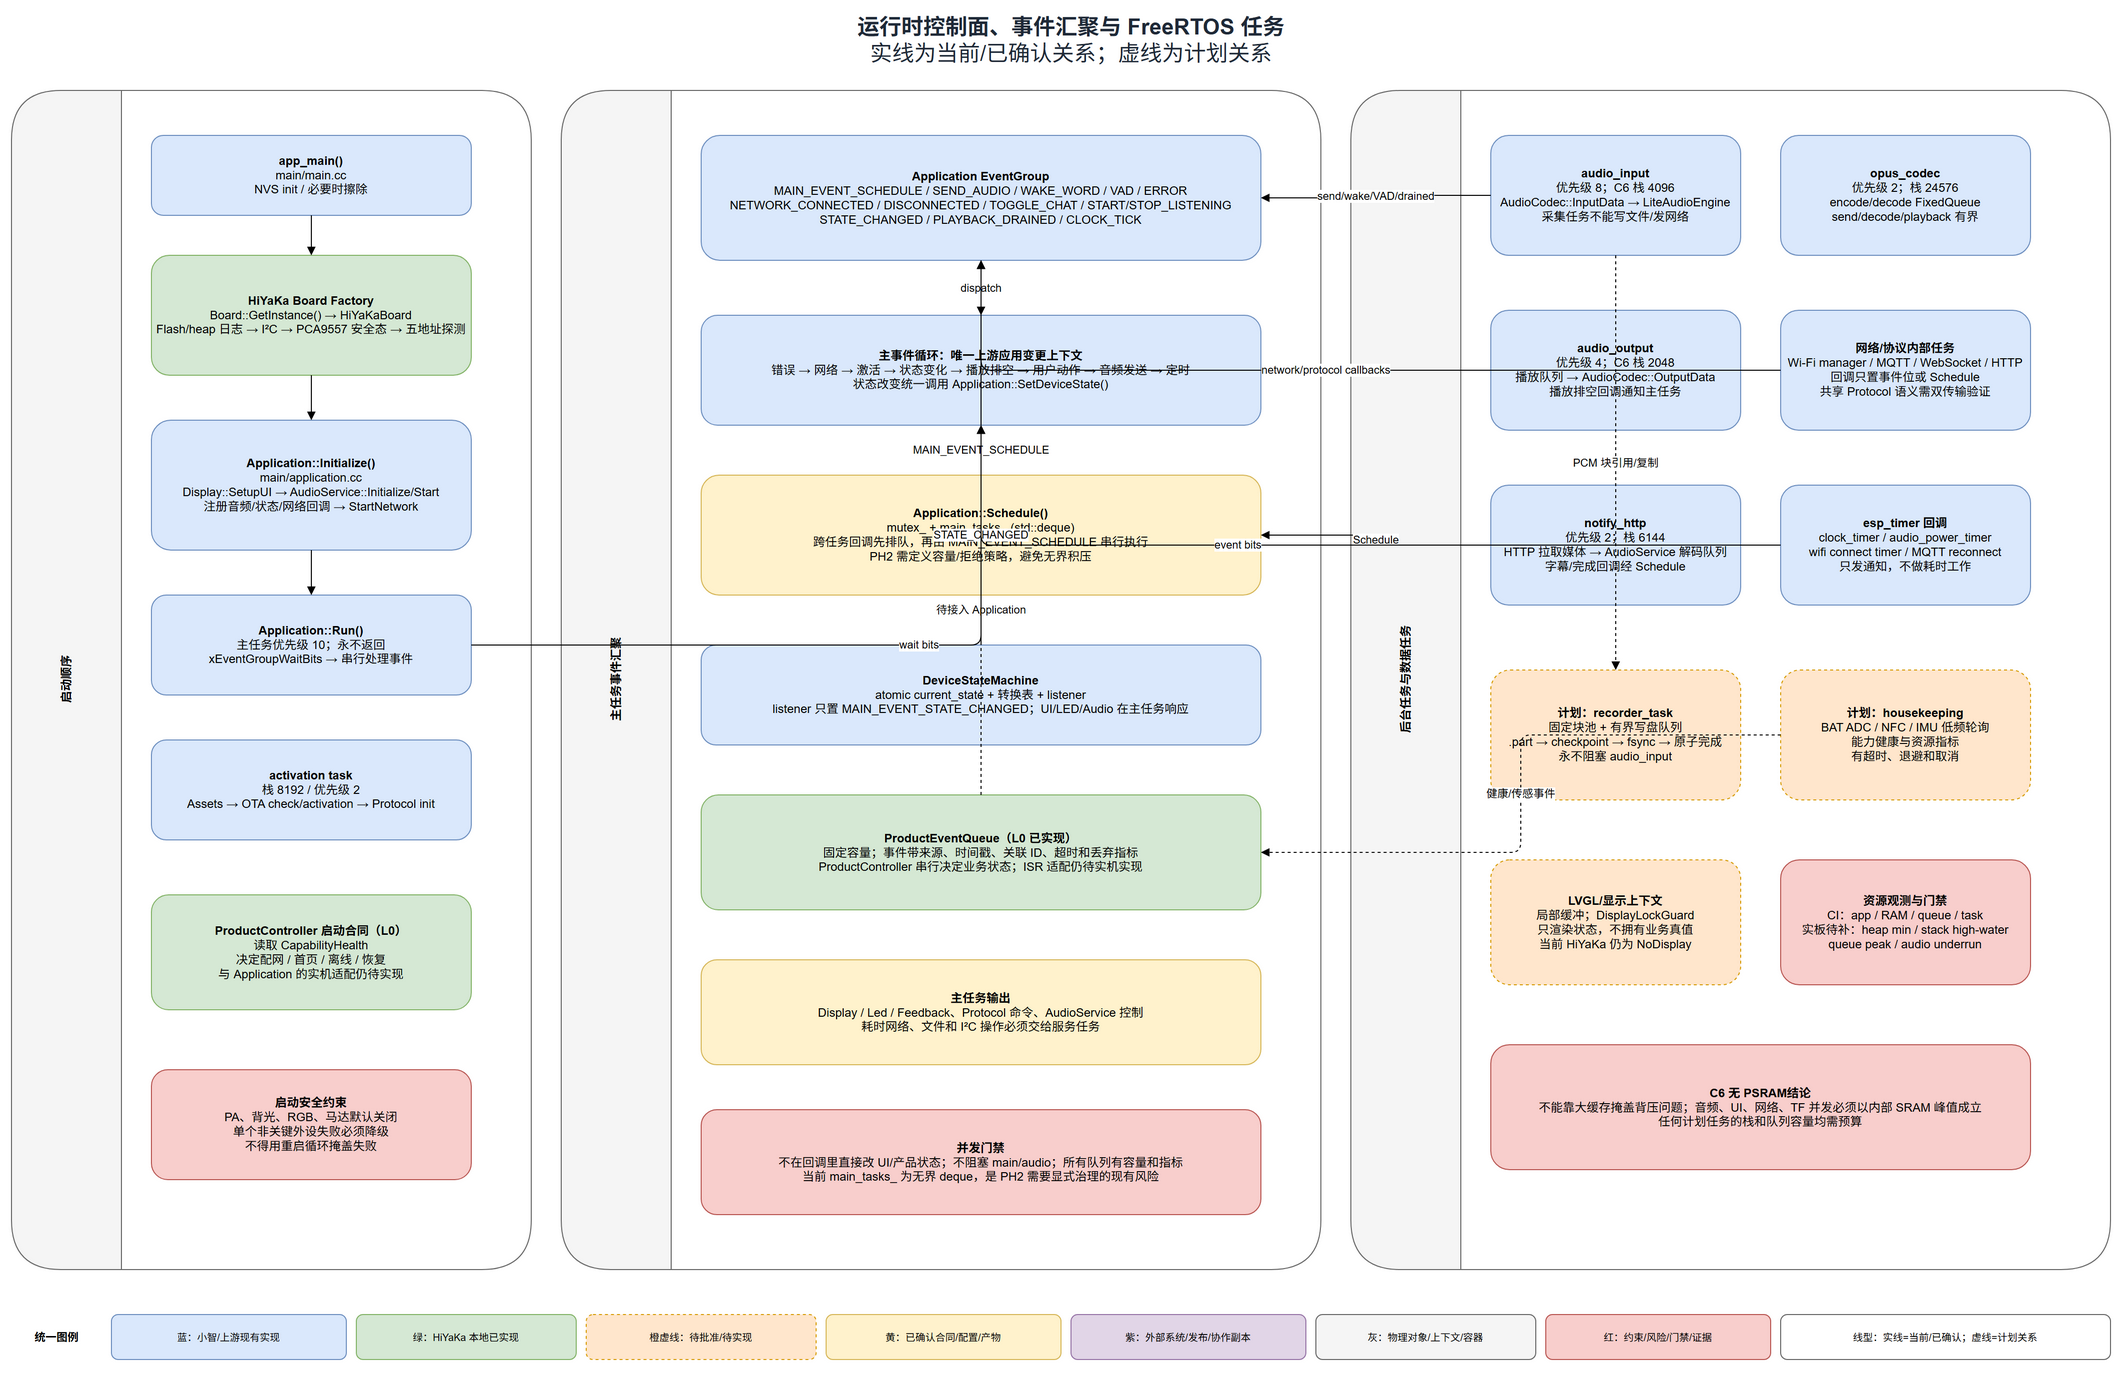

The diagram above was exported from draw.io. Its source (the exported page's mxGraphModel, read from the mxfile embedded in the PNG):
<mxGraphModel adaptiveColors="auto" dx="2200" dy="1400" grid="1" gridSize="10" guides="1" tooltips="1" connect="1" arrows="1" fold="1" page="1" pageScale="1" pageWidth="2200" pageHeight="1400" math="0" shadow="0">
  <root>
    <mxCell id="0" />
    <mxCell id="1" parent="0" />
    <mxCell id="rt-title" value="&lt;b&gt;运行时控制面、事件汇聚与 FreeRTOS 任务&lt;/b&gt;&lt;br&gt;实线为当前/已确认关系；虚线为计划关系" style="text;html=1;align=center;verticalAlign=middle;fontSize=22;fontColor=#1F2937;" vertex="1" parent="1">
      <mxGeometry x="470" y="20" width="1260" height="60" as="geometry" />
    </mxCell>
    <mxCell id="rt-legend-title" value="&lt;b&gt;统一图例&lt;/b&gt;" style="text;html=1;align=center;verticalAlign=middle;fontSize=11;" vertex="1" parent="1">
      <mxGeometry x="40" y="1325" width="90" height="45" as="geometry" />
    </mxCell>
    <mxCell id="rt-legend-blue" value="蓝：小智/上游现有实现" style="rounded=1;whiteSpace=wrap;html=1;fillColor=#DAE8FC;strokeColor=#6C8EBF;fontSize=10;" vertex="1" parent="1">
      <mxGeometry x="140" y="1325" width="235" height="45" as="geometry" />
    </mxCell>
    <mxCell id="rt-legend-green" value="绿：HiYaKa 本地已实现" style="rounded=1;whiteSpace=wrap;html=1;fillColor=#D5E8D4;strokeColor=#82B366;fontSize=10;" vertex="1" parent="1">
      <mxGeometry x="385" y="1325" width="220" height="45" as="geometry" />
    </mxCell>
    <mxCell id="rt-legend-orange" value="橙虚线：待批准/待实现" style="rounded=1;whiteSpace=wrap;html=1;fillColor=#FFE6CC;strokeColor=#D79B00;fontSize=10;dashed=1;" vertex="1" parent="1">
      <mxGeometry x="615" y="1325" width="230" height="45" as="geometry" />
    </mxCell>
    <mxCell id="rt-legend-yellow" value="黄：已确认合同/配置/产物" style="rounded=1;whiteSpace=wrap;html=1;fillColor=#FFF2CC;strokeColor=#D6B656;fontSize=10;" vertex="1" parent="1">
      <mxGeometry x="855" y="1325" width="235" height="45" as="geometry" />
    </mxCell>
    <mxCell id="rt-legend-purple" value="紫：外部系统/发布/协作副本" style="rounded=1;whiteSpace=wrap;html=1;fillColor=#E1D5E7;strokeColor=#9673A6;fontSize=10;" vertex="1" parent="1">
      <mxGeometry x="1100" y="1325" width="235" height="45" as="geometry" />
    </mxCell>
    <mxCell id="rt-legend-gray" value="灰：物理对象/上下文/容器" style="rounded=1;whiteSpace=wrap;html=1;fillColor=#F5F5F5;strokeColor=#666666;fontSize=10;" vertex="1" parent="1">
      <mxGeometry x="1345" y="1325" width="220" height="45" as="geometry" />
    </mxCell>
    <mxCell id="rt-legend-red" value="红：约束/风险/门禁/证据" style="rounded=1;whiteSpace=wrap;html=1;fillColor=#F8CECC;strokeColor=#B85450;fontSize=10;" vertex="1" parent="1">
      <mxGeometry x="1575" y="1325" width="225" height="45" as="geometry" />
    </mxCell>
    <mxCell id="rt-legend-line" value="线型：实线=当前/已确认；虚线=计划关系" style="rounded=1;whiteSpace=wrap;html=1;fillColor=#FFFFFF;strokeColor=#666666;fontSize=10;" vertex="1" parent="1">
      <mxGeometry x="1810" y="1325" width="330" height="45" as="geometry" />
    </mxCell>
    <mxCell id="boot-lane" value="启动顺序" style="swimlane;horizontal=0;startSize=110;rounded=1;html=1;fillColor=#F5F5F5;strokeColor=#666666;fontStyle=1;" vertex="1" parent="1">
      <mxGeometry x="40" y="100" width="520" height="1180" as="geometry" />
    </mxCell>
    <mxCell id="boot-main" value="&lt;b&gt;app_main()&lt;/b&gt;&lt;br&gt;main/main.cc&lt;br&gt;NVS init / 必要时擦除" style="rounded=1;whiteSpace=wrap;html=1;fillColor=#DAE8FC;strokeColor=#6C8EBF;" vertex="1" parent="boot-lane">
      <mxGeometry x="140" y="45" width="320" height="80" as="geometry" />
    </mxCell>
    <mxCell id="boot-board" value="&lt;b&gt;HiYaKa Board Factory&lt;/b&gt;&lt;br&gt;Board::GetInstance() → HiYaKaBoard&lt;br&gt;Flash/heap 日志 → I²C → PCA9557 安全态 → 五地址探测" style="rounded=1;whiteSpace=wrap;html=1;fillColor=#D5E8D4;strokeColor=#82B366;" vertex="1" parent="boot-lane">
      <mxGeometry x="140" y="165" width="320" height="120" as="geometry" />
    </mxCell>
    <mxCell id="boot-init" value="&lt;b&gt;Application::Initialize()&lt;/b&gt;&lt;br&gt;main/application.cc&lt;br&gt;Display::SetupUI → AudioService::Initialize/Start&lt;br&gt;注册音频/状态/网络回调 → StartNetwork" style="rounded=1;whiteSpace=wrap;html=1;fillColor=#DAE8FC;strokeColor=#6C8EBF;" vertex="1" parent="boot-lane">
      <mxGeometry x="140" y="330" width="320" height="130" as="geometry" />
    </mxCell>
    <mxCell id="boot-run" value="&lt;b&gt;Application::Run()&lt;/b&gt;&lt;br&gt;主任务优先级 10；永不返回&lt;br&gt;xEventGroupWaitBits → 串行处理事件" style="rounded=1;whiteSpace=wrap;html=1;fillColor=#DAE8FC;strokeColor=#6C8EBF;" vertex="1" parent="boot-lane">
      <mxGeometry x="140" y="505" width="320" height="100" as="geometry" />
    </mxCell>
    <mxCell id="boot-activation" value="&lt;b&gt;activation task&lt;/b&gt;&lt;br&gt;栈 8192 / 优先级 2&lt;br&gt;Assets → OTA check/activation → Protocol init" style="rounded=1;whiteSpace=wrap;html=1;fillColor=#DAE8FC;strokeColor=#6C8EBF;" vertex="1" parent="boot-lane">
      <mxGeometry x="140" y="650" width="320" height="100" as="geometry" />
    </mxCell>
    <mxCell id="boot-product" value="&lt;b&gt;ProductController 启动合同（L0）&lt;/b&gt;&lt;br&gt;读取 CapabilityHealth&lt;br&gt;决定配网 / 首页 / 离线 / 恢复&lt;br&gt;与 Application 的实机适配仍待实现" style="rounded=1;whiteSpace=wrap;html=1;fillColor=#D5E8D4;strokeColor=#82B366;" vertex="1" parent="boot-lane">
      <mxGeometry x="140" y="805" width="320" height="115" as="geometry" />
    </mxCell>
    <mxCell id="boot-rule" value="&lt;b&gt;启动安全约束&lt;/b&gt;&lt;br&gt;PA、背光、RGB、马达默认关闭&lt;br&gt;单个非关键外设失败必须降级&lt;br&gt;不得用重启循环掩盖失败" style="rounded=1;whiteSpace=wrap;html=1;fillColor=#F8CECC;strokeColor=#B85450;" vertex="1" parent="boot-lane">
      <mxGeometry x="140" y="980" width="320" height="110" as="geometry" />
    </mxCell>
    <mxCell id="event-lane" value="主任务事件汇聚" style="swimlane;horizontal=0;startSize=110;rounded=1;html=1;fillColor=#F5F5F5;strokeColor=#666666;fontStyle=1;" vertex="1" parent="1">
      <mxGeometry x="590" y="100" width="760" height="1180" as="geometry" />
    </mxCell>
    <mxCell id="event-group" value="&lt;b&gt;Application EventGroup&lt;/b&gt;&lt;br&gt;MAIN_EVENT_SCHEDULE / SEND_AUDIO / WAKE_WORD / VAD / ERROR&lt;br&gt;NETWORK_CONNECTED / DISCONNECTED / TOGGLE_CHAT / START/STOP_LISTENING&lt;br&gt;STATE_CHANGED / PLAYBACK_DRAINED / CLOCK_TICK" style="rounded=1;whiteSpace=wrap;html=1;fillColor=#DAE8FC;strokeColor=#6C8EBF;fontSize=12;" vertex="1" parent="event-lane">
      <mxGeometry x="140" y="45" width="560" height="125" as="geometry" />
    </mxCell>
    <mxCell id="event-loop" value="&lt;b&gt;主事件循环：唯一上游应用变更上下文&lt;/b&gt;&lt;br&gt;错误 → 网络 → 激活 → 状态变化 → 播放排空 → 用户动作 → 音频发送 → 定时&lt;br&gt;状态改变统一调用 Application::SetDeviceState()" style="rounded=1;whiteSpace=wrap;html=1;fillColor=#DAE8FC;strokeColor=#6C8EBF;" vertex="1" parent="event-lane">
      <mxGeometry x="140" y="225" width="560" height="110" as="geometry" />
    </mxCell>
    <mxCell id="schedule" value="&lt;b&gt;Application::Schedule()&lt;/b&gt;&lt;br&gt;mutex_ + main_tasks_ (std::deque)&lt;br&gt;跨任务回调先排队，再由 MAIN_EVENT_SCHEDULE 串行执行&lt;br&gt;PH2 需定义容量/拒绝策略，避免无界积压" style="rounded=1;whiteSpace=wrap;html=1;fillColor=#FFF2CC;strokeColor=#D6B656;" vertex="1" parent="event-lane">
      <mxGeometry x="140" y="385" width="560" height="120" as="geometry" />
    </mxCell>
    <mxCell id="state-change" value="&lt;b&gt;DeviceStateMachine&lt;/b&gt;&lt;br&gt;atomic current_state + 转换表 + listener&lt;br&gt;listener 只置 MAIN_EVENT_STATE_CHANGED；UI/LED/Audio 在主任务响应" style="rounded=1;whiteSpace=wrap;html=1;fillColor=#DAE8FC;strokeColor=#6C8EBF;" vertex="1" parent="event-lane">
      <mxGeometry x="140" y="555" width="560" height="100" as="geometry" />
    </mxCell>
    <mxCell id="product-queue" value="&lt;b&gt;ProductEventQueue（L0 已实现）&lt;/b&gt;&lt;br&gt;固定容量；事件带来源、时间戳、关联 ID、超时和丢弃指标&lt;br&gt;ProductController 串行决定业务状态；ISR 适配仍待实机实现" style="rounded=1;whiteSpace=wrap;html=1;fillColor=#D5E8D4;strokeColor=#82B366;" vertex="1" parent="event-lane">
      <mxGeometry x="140" y="705" width="560" height="115" as="geometry" />
    </mxCell>
    <mxCell id="event-output" value="&lt;b&gt;主任务输出&lt;/b&gt;&lt;br&gt;Display / Led / Feedback、Protocol 命令、AudioService 控制&lt;br&gt;耗时网络、文件和 I²C 操作必须交给服务任务" style="rounded=1;whiteSpace=wrap;html=1;fillColor=#FFF2CC;strokeColor=#D6B656;" vertex="1" parent="event-lane">
      <mxGeometry x="140" y="870" width="560" height="105" as="geometry" />
    </mxCell>
    <mxCell id="event-gate" value="&lt;b&gt;并发门禁&lt;/b&gt;&lt;br&gt;不在回调里直接改 UI/产品状态；不阻塞 main/audio；所有队列有容量和指标&lt;br&gt;当前 main_tasks_ 为无界 deque，是 PH2 需要显式治理的现有风险" style="rounded=1;whiteSpace=wrap;html=1;fillColor=#F8CECC;strokeColor=#B85450;" vertex="1" parent="event-lane">
      <mxGeometry x="140" y="1020" width="560" height="105" as="geometry" />
    </mxCell>
    <mxCell id="task-lane" value="后台任务与数据任务" style="swimlane;horizontal=0;startSize=110;rounded=1;html=1;fillColor=#F5F5F5;strokeColor=#666666;fontStyle=1;" vertex="1" parent="1">
      <mxGeometry x="1380" y="100" width="760" height="1180" as="geometry" />
    </mxCell>
    <mxCell id="task-audio-in" value="&lt;b&gt;audio_input&lt;/b&gt;&lt;br&gt;优先级 8；C6 栈 4096&lt;br&gt;AudioCodec::InputData → LiteAudioEngine&lt;br&gt;采集任务不能写文件/发网络" style="rounded=1;whiteSpace=wrap;html=1;fillColor=#DAE8FC;strokeColor=#6C8EBF;" vertex="1" parent="task-lane">
      <mxGeometry x="140" y="45" width="250" height="120" as="geometry" />
    </mxCell>
    <mxCell id="task-opus" value="&lt;b&gt;opus_codec&lt;/b&gt;&lt;br&gt;优先级 2；栈 24576&lt;br&gt;encode/decode FixedQueue&lt;br&gt;send/decode/playback 有界" style="rounded=1;whiteSpace=wrap;html=1;fillColor=#DAE8FC;strokeColor=#6C8EBF;" vertex="1" parent="task-lane">
      <mxGeometry x="430" y="45" width="250" height="120" as="geometry" />
    </mxCell>
    <mxCell id="task-audio-out" value="&lt;b&gt;audio_output&lt;/b&gt;&lt;br&gt;优先级 4；C6 栈 2048&lt;br&gt;播放队列 → AudioCodec::OutputData&lt;br&gt;播放排空回调通知主任务" style="rounded=1;whiteSpace=wrap;html=1;fillColor=#DAE8FC;strokeColor=#6C8EBF;" vertex="1" parent="task-lane">
      <mxGeometry x="140" y="220" width="250" height="120" as="geometry" />
    </mxCell>
    <mxCell id="task-network" value="&lt;b&gt;网络/协议内部任务&lt;/b&gt;&lt;br&gt;Wi-Fi manager / MQTT / WebSocket / HTTP&lt;br&gt;回调只置事件位或 Schedule&lt;br&gt;共享 Protocol 语义需双传输验证" style="rounded=1;whiteSpace=wrap;html=1;fillColor=#DAE8FC;strokeColor=#6C8EBF;" vertex="1" parent="task-lane">
      <mxGeometry x="430" y="220" width="250" height="120" as="geometry" />
    </mxCell>
    <mxCell id="task-notify" value="&lt;b&gt;notify_http&lt;/b&gt;&lt;br&gt;优先级 2；栈 6144&lt;br&gt;HTTP 拉取媒体 → AudioService 解码队列&lt;br&gt;字幕/完成回调经 Schedule" style="rounded=1;whiteSpace=wrap;html=1;fillColor=#DAE8FC;strokeColor=#6C8EBF;" vertex="1" parent="task-lane">
      <mxGeometry x="140" y="395" width="250" height="120" as="geometry" />
    </mxCell>
    <mxCell id="task-timers" value="&lt;b&gt;esp_timer 回调&lt;/b&gt;&lt;br&gt;clock_timer / audio_power_timer&lt;br&gt;wifi connect timer / MQTT reconnect&lt;br&gt;只发通知，不做耗时工作" style="rounded=1;whiteSpace=wrap;html=1;fillColor=#DAE8FC;strokeColor=#6C8EBF;" vertex="1" parent="task-lane">
      <mxGeometry x="430" y="395" width="250" height="120" as="geometry" />
    </mxCell>
    <mxCell id="task-recorder" value="&lt;b&gt;计划：recorder_task&lt;/b&gt;&lt;br&gt;固定块池 + 有界写盘队列&lt;br&gt;.part → checkpoint → fsync → 原子完成&lt;br&gt;永不阻塞 audio_input" style="rounded=1;whiteSpace=wrap;html=1;fillColor=#FFE6CC;strokeColor=#D79B00;dashed=1;" vertex="1" parent="task-lane">
      <mxGeometry x="140" y="580" width="250" height="130" as="geometry" />
    </mxCell>
    <mxCell id="task-housekeeping" value="&lt;b&gt;计划：housekeeping&lt;/b&gt;&lt;br&gt;BAT ADC / NFC / IMU 低频轮询&lt;br&gt;能力健康与资源指标&lt;br&gt;有超时、退避和取消" style="rounded=1;whiteSpace=wrap;html=1;fillColor=#FFE6CC;strokeColor=#D79B00;dashed=1;" vertex="1" parent="task-lane">
      <mxGeometry x="430" y="580" width="250" height="130" as="geometry" />
    </mxCell>
    <mxCell id="task-ui" value="&lt;b&gt;LVGL/显示上下文&lt;/b&gt;&lt;br&gt;局部缓冲；DisplayLockGuard&lt;br&gt;只渲染状态，不拥有业务真值&lt;br&gt;当前 HiYaKa 仍为 NoDisplay" style="rounded=1;whiteSpace=wrap;html=1;fillColor=#FFE6CC;strokeColor=#D79B00;dashed=1;" vertex="1" parent="task-lane">
      <mxGeometry x="140" y="770" width="250" height="125" as="geometry" />
    </mxCell>
    <mxCell id="task-metrics" value="&lt;b&gt;资源观测与门禁&lt;/b&gt;&lt;br&gt;CI：app / RAM / queue / task&lt;br&gt;实板待补：heap min / stack high-water&lt;br&gt;queue peak / audio underrun" style="rounded=1;whiteSpace=wrap;html=1;fillColor=#F8CECC;strokeColor=#B85450;" vertex="1" parent="task-lane">
      <mxGeometry x="430" y="770" width="250" height="125" as="geometry" />
    </mxCell>
    <mxCell id="task-rule" value="&lt;b&gt;C6 无 PSRAM结论&lt;/b&gt;&lt;br&gt;不能靠大缓存掩盖背压问题；音频、UI、网络、TF 并发必须以内部 SRAM 峰值成立&lt;br&gt;任何计划任务的栈和队列容量均需预算" style="rounded=1;whiteSpace=wrap;html=1;fillColor=#F8CECC;strokeColor=#B85450;" vertex="1" parent="task-lane">
      <mxGeometry x="140" y="955" width="540" height="125" as="geometry" />
    </mxCell>
    <mxCell id="e-boot-1" style="edgeStyle=orthogonalEdgeStyle;rounded=1;html=1;endArrow=block;" edge="1" source="boot-main" target="boot-board" parent="boot-lane">
      <mxGeometry relative="1" as="geometry" />
    </mxCell>
    <mxCell id="e-boot-2" style="edgeStyle=orthogonalEdgeStyle;rounded=1;html=1;endArrow=block;" edge="1" source="boot-board" target="boot-init" parent="boot-lane">
      <mxGeometry relative="1" as="geometry" />
    </mxCell>
    <mxCell id="e-boot-3" style="edgeStyle=orthogonalEdgeStyle;rounded=1;html=1;endArrow=block;" edge="1" source="boot-init" target="boot-run" parent="boot-lane">
      <mxGeometry relative="1" as="geometry" />
    </mxCell>
    <mxCell id="e-run-event" value="wait bits" style="edgeStyle=orthogonalEdgeStyle;rounded=1;html=1;defaultLabelBackgroundColor=page;endArrow=block;" edge="1" source="boot-run" target="event-group" parent="1">
      <mxGeometry relative="1" as="geometry" />
    </mxCell>
    <mxCell id="e-event-loop" value="dispatch" style="edgeStyle=orthogonalEdgeStyle;rounded=1;html=1;defaultLabelBackgroundColor=page;endArrow=block;" edge="1" source="event-group" target="event-loop" parent="event-lane">
      <mxGeometry relative="1" as="geometry" />
    </mxCell>
    <mxCell id="e-schedule-loop" value="MAIN_EVENT_SCHEDULE" style="edgeStyle=orthogonalEdgeStyle;rounded=1;html=1;defaultLabelBackgroundColor=page;endArrow=block;" edge="1" source="schedule" target="event-loop" parent="event-lane">
      <mxGeometry relative="1" as="geometry" />
    </mxCell>
    <mxCell id="e-state-loop" value="STATE_CHANGED" style="edgeStyle=orthogonalEdgeStyle;rounded=1;html=1;defaultLabelBackgroundColor=page;endArrow=block;" edge="1" source="state-change" target="event-loop" parent="event-lane">
      <mxGeometry relative="1" as="geometry" />
    </mxCell>
    <mxCell id="e-audio-event" value="send/wake/VAD/drained" style="edgeStyle=orthogonalEdgeStyle;rounded=1;html=1;defaultLabelBackgroundColor=page;endArrow=block;" edge="1" source="task-audio-in" target="event-group" parent="1">
      <mxGeometry relative="1" as="geometry" />
    </mxCell>
    <mxCell id="e-network-event" value="network/protocol callbacks" style="edgeStyle=orthogonalEdgeStyle;rounded=1;html=1;defaultLabelBackgroundColor=page;endArrow=block;" edge="1" source="task-network" target="event-group" parent="1">
      <mxGeometry relative="1" as="geometry" />
    </mxCell>
    <mxCell id="e-notify-schedule" value="Schedule" style="edgeStyle=orthogonalEdgeStyle;rounded=1;html=1;defaultLabelBackgroundColor=page;endArrow=block;" edge="1" source="task-notify" target="schedule" parent="1">
      <mxGeometry relative="1" as="geometry" />
    </mxCell>
    <mxCell id="e-timer-event" value="event bits" style="edgeStyle=orthogonalEdgeStyle;rounded=1;html=1;defaultLabelBackgroundColor=page;endArrow=block;" edge="1" source="task-timers" target="event-group" parent="1">
      <mxGeometry relative="1" as="geometry" />
    </mxCell>
    <mxCell id="e-product-queue-loop" value="待接入 Application" style="edgeStyle=orthogonalEdgeStyle;rounded=1;html=1;defaultLabelBackgroundColor=page;endArrow=block;dashed=1;" edge="1" source="product-queue" target="event-loop" parent="event-lane">
      <mxGeometry relative="1" as="geometry" />
    </mxCell>
    <mxCell id="e-input-recorder" value="PCM 块引用/复制" style="edgeStyle=orthogonalEdgeStyle;rounded=1;html=1;defaultLabelBackgroundColor=page;endArrow=block;dashed=1;" edge="1" source="task-audio-in" target="task-recorder" parent="task-lane">
      <mxGeometry relative="1" as="geometry" />
    </mxCell>
    <mxCell id="e-house-product" value="健康/传感事件" style="edgeStyle=orthogonalEdgeStyle;rounded=1;html=1;defaultLabelBackgroundColor=page;endArrow=block;dashed=1;" edge="1" source="task-housekeeping" target="product-queue" parent="1">
      <mxGeometry relative="1" as="geometry" />
    </mxCell>
  </root>
</mxGraphModel>